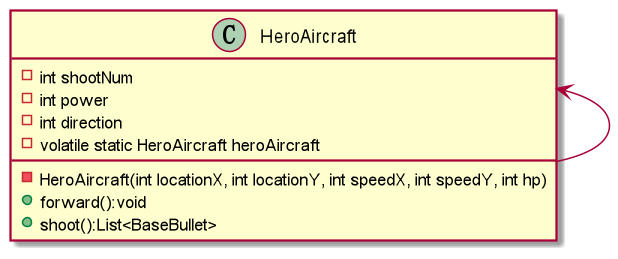

The diagram above was rendered by PlantUML. Its source (embedded in the PNG):
@startuml
'https://plantuml.com/class-diagram
HeroAircraft <--HeroAircraft

class HeroAircraft {
    - int shootNum
    - int power
    - int direction
    - volatile static HeroAircraft heroAircraft
    - HeroAircraft(int locationX, int locationY, int speedX, int speedY, int hp)
    + forward():void
    + shoot():List<BaseBullet>
}
@enduml